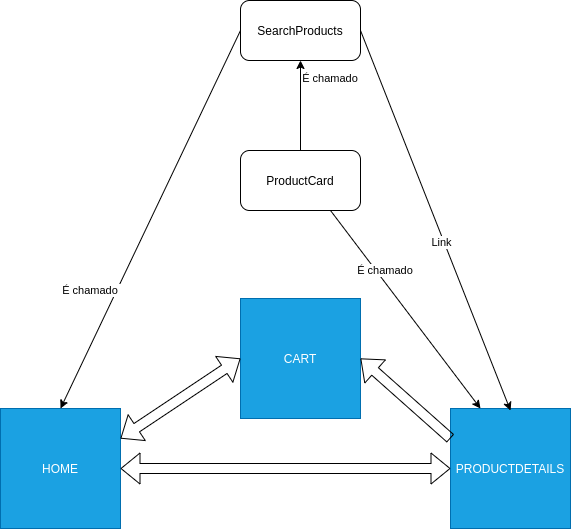

The diagram above was exported from draw.io. Its source (the exported page's mxGraphModel, read from the mxfile embedded in the PNG):
<mxGraphModel dx="738" dy="3136" grid="1" gridSize="10" guides="1" tooltips="1" connect="1" arrows="1" fold="1" page="1" pageScale="1" pageWidth="827" pageHeight="1169" math="0" shadow="0">
  <root>
    <mxCell id="0" />
    <mxCell id="1" parent="0" />
    <mxCell id="2" value="HOME" style="whiteSpace=wrap;html=1;aspect=fixed;fillColor=#1ba1e2;fontColor=#ffffff;strokeColor=#006EAF;" vertex="1" parent="1">
      <mxGeometry x="120" y="-962" width="120" height="120" as="geometry" />
    </mxCell>
    <mxCell id="3" value="CART" style="whiteSpace=wrap;html=1;aspect=fixed;fillColor=#1ba1e2;fontColor=#ffffff;strokeColor=#006EAF;" vertex="1" parent="1">
      <mxGeometry x="360" y="-1072" width="120" height="120" as="geometry" />
    </mxCell>
    <mxCell id="4" value="PRODUCTDETAILS" style="whiteSpace=wrap;html=1;aspect=fixed;fillColor=#1ba1e2;fontColor=#ffffff;strokeColor=#006EAF;" vertex="1" parent="1">
      <mxGeometry x="570" y="-962" width="120" height="120" as="geometry" />
    </mxCell>
    <mxCell id="8" value="" style="shape=flexArrow;endArrow=classic;startArrow=classic;html=1;exitX=1;exitY=0.25;exitDx=0;exitDy=0;entryX=0;entryY=0.5;entryDx=0;entryDy=0;" edge="1" parent="1" source="2" target="3">
      <mxGeometry width="100" height="100" relative="1" as="geometry">
        <mxPoint x="280" y="-882" as="sourcePoint" />
        <mxPoint x="180" y="-1022" as="targetPoint" />
      </mxGeometry>
    </mxCell>
    <mxCell id="9" value="" style="shape=flexArrow;endArrow=classic;startArrow=classic;html=1;entryX=0;entryY=0.5;entryDx=0;entryDy=0;" edge="1" parent="1" source="2" target="4">
      <mxGeometry width="100" height="100" relative="1" as="geometry">
        <mxPoint x="240" y="-932" as="sourcePoint" />
        <mxPoint x="570" y="-932" as="targetPoint" />
      </mxGeometry>
    </mxCell>
    <mxCell id="10" value="" style="shape=flexArrow;endArrow=classic;html=1;exitX=0;exitY=0.25;exitDx=0;exitDy=0;entryX=1;entryY=0.5;entryDx=0;entryDy=0;" edge="1" parent="1" source="4" target="3">
      <mxGeometry width="50" height="50" relative="1" as="geometry">
        <mxPoint x="390" y="-672" as="sourcePoint" />
        <mxPoint x="440" y="-722" as="targetPoint" />
      </mxGeometry>
    </mxCell>
    <mxCell id="11" value="ProductCard" style="rounded=1;whiteSpace=wrap;html=1;" vertex="1" parent="1">
      <mxGeometry x="360" y="-1220" width="120" height="60" as="geometry" />
    </mxCell>
    <mxCell id="17" style="edgeStyle=none;html=1;entryX=0.5;entryY=0;entryDx=0;entryDy=0;exitX=0;exitY=0.5;exitDx=0;exitDy=0;" edge="1" parent="1" source="12" target="2">
      <mxGeometry relative="1" as="geometry">
        <mxPoint x="180" y="-810" as="targetPoint" />
      </mxGeometry>
    </mxCell>
    <mxCell id="20" value="É chamado&amp;nbsp;" style="edgeLabel;html=1;align=center;verticalAlign=middle;resizable=0;points=[];" vertex="1" connectable="0" parent="17">
      <mxGeometry x="-0.6535" y="4" relative="1" as="geometry">
        <mxPoint x="-122" y="192" as="offset" />
      </mxGeometry>
    </mxCell>
    <mxCell id="19" style="edgeStyle=none;html=1;exitX=1;exitY=0.5;exitDx=0;exitDy=0;entryX=0.5;entryY=0.017;entryDx=0;entryDy=0;entryPerimeter=0;" edge="1" parent="1" source="12" target="4">
      <mxGeometry relative="1" as="geometry" />
    </mxCell>
    <mxCell id="23" value="Link" style="edgeLabel;html=1;align=center;verticalAlign=middle;resizable=0;points=[];" vertex="1" connectable="0" parent="19">
      <mxGeometry x="0.1064" y="-3" relative="1" as="geometry">
        <mxPoint as="offset" />
      </mxGeometry>
    </mxCell>
    <mxCell id="12" value="SearchProducts" style="rounded=1;whiteSpace=wrap;html=1;" vertex="1" parent="1">
      <mxGeometry x="360" y="-1370" width="120" height="60" as="geometry" />
    </mxCell>
    <mxCell id="21" style="edgeStyle=none;html=1;exitX=0.5;exitY=0;exitDx=0;exitDy=0;" edge="1" parent="1" source="11" target="12">
      <mxGeometry relative="1" as="geometry">
        <mxPoint x="370" y="-1330" as="sourcePoint" />
        <mxPoint x="190" y="-952" as="targetPoint" />
      </mxGeometry>
    </mxCell>
    <mxCell id="22" value="É chamado&amp;nbsp;" style="edgeLabel;html=1;align=center;verticalAlign=middle;resizable=0;points=[];" vertex="1" connectable="0" parent="21">
      <mxGeometry x="-0.6535" y="4" relative="1" as="geometry">
        <mxPoint x="34" y="-57" as="offset" />
      </mxGeometry>
    </mxCell>
    <mxCell id="24" style="edgeStyle=none;html=1;exitX=0.75;exitY=1;exitDx=0;exitDy=0;entryX=0.25;entryY=0;entryDx=0;entryDy=0;" edge="1" parent="1" source="11" target="4">
      <mxGeometry relative="1" as="geometry">
        <mxPoint x="430" y="-1210" as="sourcePoint" />
        <mxPoint x="590" y="-1000" as="targetPoint" />
      </mxGeometry>
    </mxCell>
    <mxCell id="25" value="É chamado&amp;nbsp;" style="edgeLabel;html=1;align=center;verticalAlign=middle;resizable=0;points=[];" vertex="1" connectable="0" parent="24">
      <mxGeometry x="-0.6535" y="4" relative="1" as="geometry">
        <mxPoint x="26" y="28" as="offset" />
      </mxGeometry>
    </mxCell>
  </root>
</mxGraphModel>